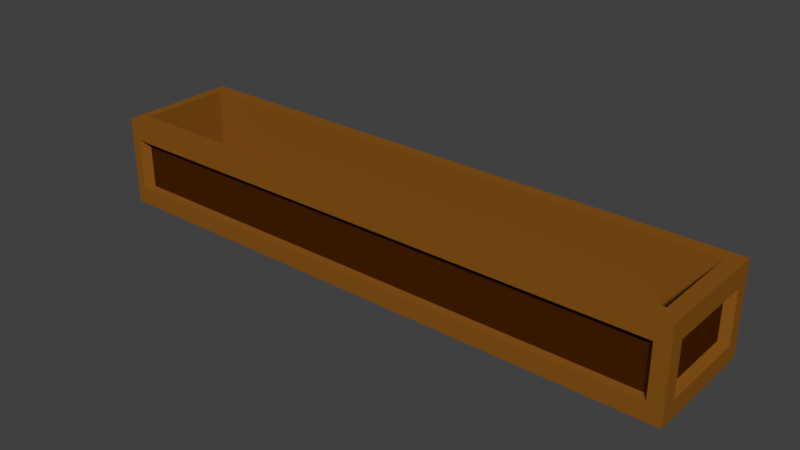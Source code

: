 # Source: woodenbox.blend  (saved by Blender 2.79.0; exported with 4.5.12 LTS)
import bpy
from mathutils import Matrix  # noqa: F401  (used for matrix-valued properties, if any)

bpy.ops.wm.read_factory_settings(use_empty=True)
scene = bpy.context.scene
scene.name = 'Scene'

# ---- collections
col_collection_1 = bpy.data.collections.new('Collection 1'); scene.collection.children.link(col_collection_1)

# ---- materials (node trees are filled in below, after node groups)
mat_material = bpy.data.materials.new('Material')
mat_material.alpha_threshold = 0.0
mat_material.use_transparent_shadow = False
mat_material.diffuse_color = (0.2396, 0.08772, 0.009115, 1.0)
mat_material.specular_color = (0.3844, 0.3844, 0.3844)
mat_material.roughness = 0.5
mat_material.specular_intensity = 0.6158
mat_material.line_color = (0.0, 0.0, 0.0, 1.0)
mat_material_001 = bpy.data.materials.new('Material.001')
mat_material_001.alpha_threshold = 0.0
mat_material_001.use_transparent_shadow = False
mat_material_001.diffuse_color = (0.05778, 0.01331, 0.0, 1.0)
mat_material_001.roughness = 0.5

# ---- material node trees

# ---- world
world_world = bpy.data.worlds.new('World'); scene.world = world_world
world_world.color = (0.05088, 0.05088, 0.05088)
world_world.use_sun_shadow = False
world_world.sun_shadow_jitter_overblur = 0.0
world_world.cycles.sampling_method = 'MANUAL'

# ---- meshes
me_cube = bpy.data.meshes.new('Cube')
me_cube.from_pydata([(1.0, 1.0, -1.0), (1.0, -1.0, -1.0), (-1.0, -1.0, -1.0), (-1.0, 1.0, -1.0), (1.0, 1.0, 1.0), (1.0, -1.0, 1.0), (-1.0, -1.0, 1.0), (-1.0, 1.0, 1.0), (1.0, 1.0, -0.6073), (1.0, -1.0, -0.6073), (-1.0, -1.0, -0.6073), (-1.0, 1.0, -0.6073), (1.0, 0.7758, -1.0), (1.0, -0.751, -1.0), (-1.0, -0.751, -1.0), (-1.0, 0.7758, -1.0), (1.0, 0.7758, 1.0), (1.0, -0.751, 1.0), (-1.0, -0.751, 1.0), (-1.0, 0.7758, 1.0), (-0.9846, -0.6961, -0.5525), (-0.9846, 0.721, -0.5525), (0.97, 0.7132, -0.5447), (0.97, -0.6884, -0.5447), (0.9506, 1.0, -1.0), (0.9506, -1.0, -1.0), (0.9506, 1.0, 1.0), (0.9506, -1.0, 1.0), (0.913, 0.9109, -0.5697), (0.9292, -0.8686, -0.5859), (0.9506, 0.7758, 1.0), (0.9506, -0.751, 1.0), (0.9506, 0.7758, -0.9111), (0.9506, -0.751, -0.9111), (-0.9651, 1.0, -1.0), (-0.9651, -1.0, -1.0), (-0.9651, 1.0, 1.0), (-0.9651, -1.0, 1.0), (-0.9275, 0.9109, -0.5697), (-0.9437, -0.8686, -0.5859), (-0.9651, 0.7758, -0.9111), (-0.9651, -0.751, -0.9111), (-0.9651, 0.7758, 1.0), (-0.9651, -0.751, 1.0), (1.0, 1.0, 0.5421), (1.0, -1.0, 0.5421), (-1.0, -1.0, 0.5421), (-1.0, 1.0, 0.5421), (-0.9846, -0.6961, 0.4873), (-0.9846, 0.721, 0.4873), (0.97, 0.7132, 0.4796), (0.97, -0.6884, 0.4796), (0.913, 0.9109, 0.5045), (0.9292, -0.8686, 0.5207), (-0.9275, 0.9109, 0.5045), (-0.9437, -0.8686, 0.5207), (0.9506, -1.0, 0.5421), (0.9506, -1.0, -0.6073), (-0.9651, -1.0, -0.6073), (-0.9651, -1.0, 0.5421), (0.9506, 1.0, -0.6073), (-0.9651, 1.0, -0.6073), (0.9506, 1.0, 0.5421), (-0.9651, 1.0, 0.5421), (1.0, 0.7758, -0.6073), (1.0, -0.751, -0.6073), (1.0, 0.7758, 0.5421), (1.0, -0.751, 0.5421), (-1.0, -0.751, -0.6073), (-1.0, 0.7758, -0.6073), (-1.0, -0.751, 0.5421), (-1.0, 0.7758, 0.5421), (0.9506, 0.7758, -0.3141), (0.9506, -0.751, -0.3141), (-0.9651, 0.7758, -0.3141), (-0.9651, -0.751, -0.3141), (0.9506, 0.7758, -0.3041), (0.9506, -0.751, -0.3041), (-0.9651, 0.7758, -0.3041), (-0.9651, -0.751, -0.3041)], [], [(41, 35, 2, 14), (43, 18, 6, 37), (67, 17, 5, 45), (59, 37, 6, 46), (71, 19, 7, 47), (61, 34, 3, 11), (63, 61, 11, 47), (15, 69, 11, 3), (35, 58, 10, 2), (13, 65, 9, 1), (0, 8, 64, 12), (12, 64, 65, 13), (2, 10, 68, 14), (14, 68, 69, 15), (46, 6, 18, 70), (70, 18, 19, 71), (44, 4, 16, 66), (66, 16, 17, 67), (36, 7, 19, 42), (42, 19, 18, 43), (34, 40, 15, 3), (40, 41, 14, 15), (12, 13, 33, 32), (0, 12, 32, 24), (16, 30, 31, 17), (4, 26, 30, 16), (1, 9, 57, 25), (44, 8, 60, 62), (8, 0, 24, 60), (45, 5, 27, 56), (17, 31, 27, 5), (13, 1, 25, 33), (40, 41, 75, 74), (24, 32, 40, 34), (26, 36, 42, 30), (25, 57, 58, 35), (52, 28, 38, 54), (60, 24, 34, 61), (56, 27, 37, 59), (31, 43, 37, 27), (33, 25, 35, 41), (33, 31, 30, 32), (41, 43, 31, 33), (43, 41, 40, 42), (42, 40, 32, 30), (26, 62, 63, 36), (9, 45, 56, 57), (4, 44, 62, 26), (22, 50, 51, 23), (8, 44, 66, 64), (20, 48, 49, 21), (10, 46, 70, 68), (36, 63, 47, 7), (69, 71, 47, 11), (58, 59, 46, 10), (65, 67, 45, 9), (53, 55, 39, 29), (53, 29, 57, 56), (29, 39, 58, 57), (39, 55, 59, 58), (55, 53, 56, 59), (38, 28, 60, 61), (28, 52, 62, 60), (54, 38, 61, 63), (52, 54, 63, 62), (22, 23, 65, 64), (50, 22, 64, 66), (23, 51, 67, 65), (51, 50, 66, 67), (20, 21, 69, 68), (48, 20, 68, 70), (21, 49, 71, 69), (49, 48, 70, 71), (74, 75, 79, 78), (32, 40, 74, 72), (41, 33, 73, 75), (33, 32, 72, 73), (79, 77, 76, 78), (72, 74, 78, 76), (75, 73, 77, 79), (73, 72, 76, 77)])
me_cube.polygons.foreach_set('material_index', [0, 0, 0, 0, 0, 0, 0, 0, 0, 0, 0, 0, 0, 0, 0, 0, 0, 0, 0, 0, 0, 0, 0, 0, 0, 0, 0, 0, 0, 0, 0, 0, 0, 0, 0, 0, 1, 0, 0, 0, 0, 0, 0, 0, 0, 0, 0, 0, 1, 0, 1, 0, 0, 0, 0, 0, 1, 0, 0, 0, 0, 0, 0, 0, 0, 0, 0, 0, 0, 0, 0, 0, 0, 0, 0, 0, 0, 0, 0, 0, 0])
me_cube.materials.append(mat_material)
me_cube.materials.append(mat_material_001)
me_cube.use_remesh_preserve_volume = False
me_cube.use_remesh_preserve_attributes = False
me_cube.use_mirror_vertex_groups = False
me_cube.update()

# ---- objects
ob_cube = bpy.data.objects.new('Cube', me_cube)

# ---- transforms, parenting, visibility, modifiers, constraints
ob_cube.location = (0.0, -1.324, 0.7177)
ob_cube.scale = (4.916, 1.0, 0.7492)
ob_cube.lock_rotations_4d = False
ob_cube.empty_display_type = 'ARROWS'
ob_cube.lineart.crease_threshold = 0.0

# ---- collection membership
col_collection_1.objects.link(ob_cube)

# ---- scene / render settings (as saved in the file)
scene.frame_start = 1; scene.frame_end = 250; scene.frame_set(1)
scene.render.engine = 'BLENDER_EEVEE_NEXT'
scene.render.resolution_percentage = 50
scene.render.dither_intensity = 0.0
scene.cycles.use_denoising = False
scene.cycles.samples = 128
scene.cycles.sampling_pattern = 'TABULATED_SOBOL'
scene.cycles.use_adaptive_sampling = False
scene.cycles.use_light_tree = False
scene.cycles.blur_glossy = 0.0
scene.cycles.sample_clamp_indirect = 0.0
scene.view_settings.view_transform = 'Standard'
bpy.context.view_layer.update()

# ---- added for rendering (the .blend has no active camera and no usable light): camera, sun
cam_auto = bpy.data.cameras.new('AutoCamera')
cam_auto.lens = 50.0
cam_auto.sensor_width = 36.0
cam_auto.clip_end = 1000.0
ob_auto_camera = bpy.data.objects.new('AutoCamera', cam_auto)
scene.collection.objects.link(ob_auto_camera)
ob_auto_camera.location = (9.38551, -12.5866, 8.2261)
ob_auto_camera.rotation_euler = (1.09748, -7.21219e-08, 0.694738)
scene.camera = ob_auto_camera
light_auto_sun = bpy.data.lights.new('AutoSun', 'SUN')
light_auto_sun.energy = 3.0
light_auto_sun.angle = 0.0523599
ob_auto_sun = bpy.data.objects.new('AutoSun', light_auto_sun)
scene.collection.objects.link(ob_auto_sun)
ob_auto_sun.rotation_euler = (0.872665, 0.174533, 0.523599)
bpy.context.view_layer.update()
